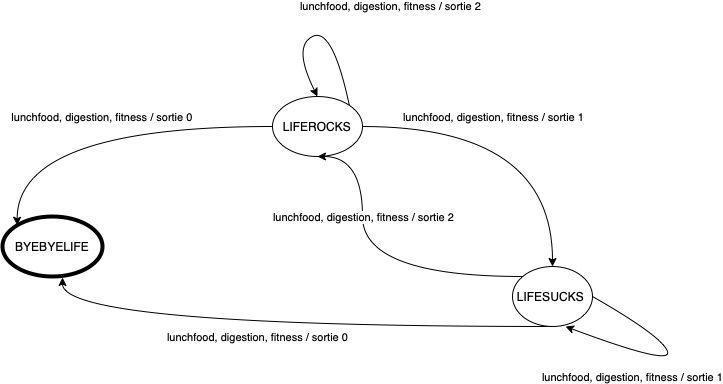

The diagram above was exported from draw.io. Its source (the exported page's mxGraphModel, read from the mxfile embedded in the PNG):
<mxGraphModel dx="946" dy="536" grid="1" gridSize="10" guides="1" tooltips="1" connect="1" arrows="1" fold="1" page="1" pageScale="1" pageWidth="827" pageHeight="1169" math="0" shadow="0">
  <root>
    <mxCell id="0" />
    <mxCell id="1" parent="0" />
    <mxCell id="elyXoSgVWaL2jSVChQ-S-4" style="edgeStyle=orthogonalEdgeStyle;orthogonalLoop=1;jettySize=auto;html=1;curved=1;" parent="1" source="elyXoSgVWaL2jSVChQ-S-1" target="elyXoSgVWaL2jSVChQ-S-3" edge="1">
      <mxGeometry relative="1" as="geometry">
        <mxPoint x="600" y="260" as="targetPoint" />
      </mxGeometry>
    </mxCell>
    <mxCell id="elyXoSgVWaL2jSVChQ-S-13" value="lunchfood, digestion, fitness / sortie 1" style="edgeLabel;html=1;align=center;verticalAlign=middle;resizable=0;points=[];" parent="elyXoSgVWaL2jSVChQ-S-4" vertex="1" connectable="0">
      <mxGeometry x="0.0545" relative="1" as="geometry">
        <mxPoint x="-44" y="-10" as="offset" />
      </mxGeometry>
    </mxCell>
    <mxCell id="elyXoSgVWaL2jSVChQ-S-6" style="edgeStyle=orthogonalEdgeStyle;orthogonalLoop=1;jettySize=auto;html=1;entryX=0;entryY=0;entryDx=0;entryDy=0;curved=1;" parent="1" source="elyXoSgVWaL2jSVChQ-S-1" target="elyXoSgVWaL2jSVChQ-S-2" edge="1">
      <mxGeometry relative="1" as="geometry" />
    </mxCell>
    <mxCell id="elyXoSgVWaL2jSVChQ-S-14" value="lunchfood, digestion, fitness / sortie 0&amp;nbsp;" style="edgeLabel;html=1;align=center;verticalAlign=middle;resizable=0;points=[];" parent="elyXoSgVWaL2jSVChQ-S-6" vertex="1" connectable="0">
      <mxGeometry x="0.2875" y="1" relative="1" as="geometry">
        <mxPoint x="58" y="-11" as="offset" />
      </mxGeometry>
    </mxCell>
    <mxCell id="elyXoSgVWaL2jSVChQ-S-1" value="LIFEROCKS" style="ellipse;whiteSpace=wrap;html=1;" parent="1" vertex="1">
      <mxGeometry x="310" y="100" width="90" height="60" as="geometry" />
    </mxCell>
    <mxCell id="elyXoSgVWaL2jSVChQ-S-2" value="BYEBYELIFE" style="ellipse;whiteSpace=wrap;html=1;strokeWidth=4;strokeColor=default;" parent="1" vertex="1">
      <mxGeometry x="40" y="220" width="100" height="60" as="geometry" />
    </mxCell>
    <mxCell id="elyXoSgVWaL2jSVChQ-S-5" style="edgeStyle=orthogonalEdgeStyle;orthogonalLoop=1;jettySize=auto;html=1;entryX=0.6;entryY=1.017;entryDx=0;entryDy=0;entryPerimeter=0;curved=1;" parent="1" source="elyXoSgVWaL2jSVChQ-S-3" target="elyXoSgVWaL2jSVChQ-S-2" edge="1">
      <mxGeometry relative="1" as="geometry">
        <Array as="points">
          <mxPoint x="100" y="330" />
        </Array>
      </mxGeometry>
    </mxCell>
    <mxCell id="elyXoSgVWaL2jSVChQ-S-11" value="lunchfood, digestion, fitness / sortie 0" style="edgeLabel;html=1;align=center;verticalAlign=middle;resizable=0;points=[];" parent="elyXoSgVWaL2jSVChQ-S-5" vertex="1" connectable="0">
      <mxGeometry x="0.0984" relative="1" as="geometry">
        <mxPoint y="10" as="offset" />
      </mxGeometry>
    </mxCell>
    <mxCell id="elyXoSgVWaL2jSVChQ-S-7" style="edgeStyle=orthogonalEdgeStyle;orthogonalLoop=1;jettySize=auto;html=1;entryX=0.5;entryY=1;entryDx=0;entryDy=0;curved=1;" parent="1" source="elyXoSgVWaL2jSVChQ-S-3" target="elyXoSgVWaL2jSVChQ-S-1" edge="1">
      <mxGeometry relative="1" as="geometry">
        <Array as="points">
          <mxPoint x="400" y="280" />
          <mxPoint x="400" y="160" />
        </Array>
      </mxGeometry>
    </mxCell>
    <mxCell id="elyXoSgVWaL2jSVChQ-S-12" value="lunchfood, digestion, fitness / sortie 2" style="edgeLabel;html=1;align=center;verticalAlign=middle;resizable=0;points=[];" parent="elyXoSgVWaL2jSVChQ-S-7" vertex="1" connectable="0">
      <mxGeometry x="0.4985" y="1" relative="1" as="geometry">
        <mxPoint x="1" y="24" as="offset" />
      </mxGeometry>
    </mxCell>
    <mxCell id="elyXoSgVWaL2jSVChQ-S-3" value="LIFESUCKS&amp;nbsp;" style="ellipse;whiteSpace=wrap;html=1;" parent="1" vertex="1">
      <mxGeometry x="550" y="270" width="80" height="60" as="geometry" />
    </mxCell>
    <mxCell id="elyXoSgVWaL2jSVChQ-S-10" value="" style="endArrow=classic;html=1;entryX=0.5;entryY=0;entryDx=0;entryDy=0;exitX=1;exitY=0;exitDx=0;exitDy=0;curved=1;" parent="1" source="elyXoSgVWaL2jSVChQ-S-1" target="elyXoSgVWaL2jSVChQ-S-1" edge="1">
      <mxGeometry width="50" height="50" relative="1" as="geometry">
        <mxPoint x="390" y="90" as="sourcePoint" />
        <mxPoint x="440" y="210" as="targetPoint" />
        <Array as="points">
          <mxPoint x="370" y="30" />
          <mxPoint x="330" y="50" />
        </Array>
      </mxGeometry>
    </mxCell>
    <mxCell id="elyXoSgVWaL2jSVChQ-S-15" value="lunchfood, digestion, fitness / sortie 2" style="edgeLabel;html=1;align=center;verticalAlign=middle;resizable=0;points=[];" parent="elyXoSgVWaL2jSVChQ-S-10" vertex="1" connectable="0">
      <mxGeometry x="-0.2559" y="-2" relative="1" as="geometry">
        <mxPoint x="53" y="-33" as="offset" />
      </mxGeometry>
    </mxCell>
    <mxCell id="elyXoSgVWaL2jSVChQ-S-19" value="" style="endArrow=classic;html=1;exitX=1;exitY=0.5;exitDx=0;exitDy=0;curved=1;" parent="1" source="elyXoSgVWaL2jSVChQ-S-3" edge="1">
      <mxGeometry width="50" height="50" relative="1" as="geometry">
        <mxPoint x="390" y="260" as="sourcePoint" />
        <mxPoint x="603" y="330" as="targetPoint" />
        <Array as="points">
          <mxPoint x="700" y="340" />
          <mxPoint x="710" y="370" />
        </Array>
      </mxGeometry>
    </mxCell>
    <mxCell id="elyXoSgVWaL2jSVChQ-S-21" value="lunchfood, digestion, fitness / sortie 1" style="edgeLabel;html=1;align=center;verticalAlign=middle;resizable=0;points=[];" parent="elyXoSgVWaL2jSVChQ-S-19" vertex="1" connectable="0">
      <mxGeometry x="0.385" y="1" relative="1" as="geometry">
        <mxPoint x="2" y="25" as="offset" />
      </mxGeometry>
    </mxCell>
  </root>
</mxGraphModel>